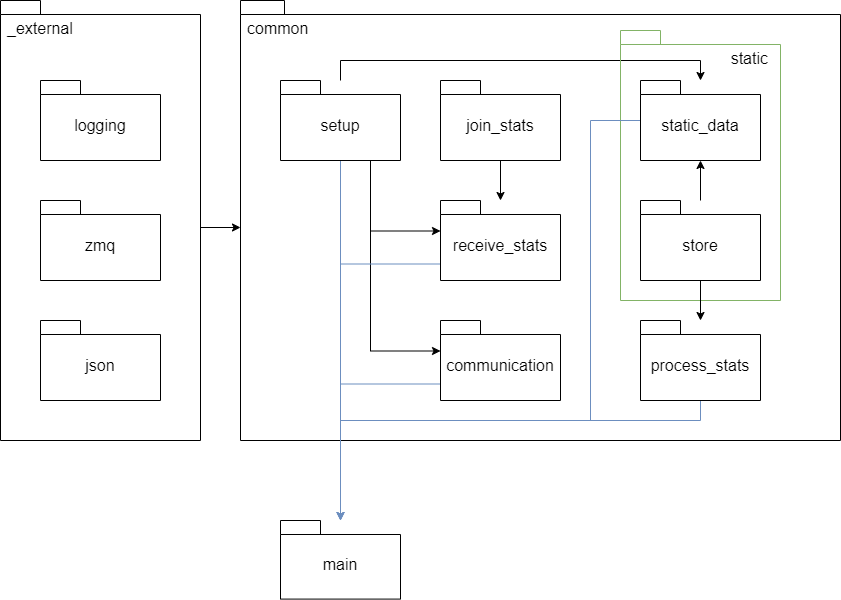

The diagram above was exported from draw.io. Its source (the exported page's mxGraphModel, read from the mxfile embedded in the PNG):
<mxGraphModel dx="1408" dy="697" grid="1" gridSize="10" guides="0" tooltips="1" connect="1" arrows="1" fold="1" page="1" pageScale="1" pageWidth="827" pageHeight="1169" math="0" shadow="0">
  <root>
    <mxCell id="0" />
    <mxCell id="1" parent="0" />
    <mxCell id="z8O1fECAa1LJ7nwOgP4G-1" value="common" style="shape=folder;fontStyle=0;spacingTop=12;tabWidth=40;tabHeight=14;tabPosition=left;html=1;whiteSpace=wrap;fontSize=16;align=left;horizontal=1;verticalAlign=top;spacingLeft=5;fillColor=none;container=0;" parent="1" vertex="1">
      <mxGeometry x="80" y="80" width="600" height="440" as="geometry" />
    </mxCell>
    <mxCell id="ByWHejSxXhBabi4QXZ14-10" style="edgeStyle=orthogonalEdgeStyle;rounded=0;orthogonalLoop=1;jettySize=auto;html=1;fillColor=#dae8fc;strokeColor=#6c8ebf;" parent="1" source="z8O1fECAa1LJ7nwOgP4G-6" target="z8O1fECAa1LJ7nwOgP4G-12" edge="1">
      <mxGeometry relative="1" as="geometry" />
    </mxCell>
    <mxCell id="ByWHejSxXhBabi4QXZ14-14" style="edgeStyle=orthogonalEdgeStyle;rounded=0;orthogonalLoop=1;jettySize=auto;html=1;exitX=0.75;exitY=1;exitDx=0;exitDy=0;exitPerimeter=0;entryX=0;entryY=0;entryDx=0;entryDy=30.5;entryPerimeter=0;" parent="1" source="z8O1fECAa1LJ7nwOgP4G-6" target="ByWHejSxXhBabi4QXZ14-5" edge="1">
      <mxGeometry relative="1" as="geometry" />
    </mxCell>
    <mxCell id="ByWHejSxXhBabi4QXZ14-17" style="edgeStyle=orthogonalEdgeStyle;rounded=0;orthogonalLoop=1;jettySize=auto;html=1;exitX=0.75;exitY=1;exitDx=0;exitDy=0;exitPerimeter=0;entryX=0;entryY=0;entryDx=0;entryDy=30.5;entryPerimeter=0;" parent="1" source="z8O1fECAa1LJ7nwOgP4G-6" target="ByWHejSxXhBabi4QXZ14-2" edge="1">
      <mxGeometry relative="1" as="geometry" />
    </mxCell>
    <mxCell id="ByWHejSxXhBabi4QXZ14-21" style="edgeStyle=orthogonalEdgeStyle;rounded=0;orthogonalLoop=1;jettySize=auto;html=1;" parent="1" source="z8O1fECAa1LJ7nwOgP4G-6" target="ByWHejSxXhBabi4QXZ14-6" edge="1">
      <mxGeometry relative="1" as="geometry">
        <Array as="points">
          <mxPoint x="180" y="140" />
          <mxPoint x="540" y="140" />
        </Array>
      </mxGeometry>
    </mxCell>
    <mxCell id="z8O1fECAa1LJ7nwOgP4G-6" value="setup" style="shape=folder;fontStyle=0;spacingTop=10;tabWidth=40;tabHeight=14;tabPosition=left;html=1;whiteSpace=wrap;fontSize=16;" parent="1" vertex="1">
      <mxGeometry x="120" y="160" width="120" height="80" as="geometry" />
    </mxCell>
    <mxCell id="ByWHejSxXhBabi4QXZ14-24" style="edgeStyle=orthogonalEdgeStyle;rounded=0;orthogonalLoop=1;jettySize=auto;html=1;exitX=0;exitY=0;exitDx=200;exitDy=227;exitPerimeter=0;entryX=0;entryY=0;entryDx=0;entryDy=227;entryPerimeter=0;" parent="1" source="z8O1fECAa1LJ7nwOgP4G-8" target="z8O1fECAa1LJ7nwOgP4G-1" edge="1">
      <mxGeometry relative="1" as="geometry" />
    </mxCell>
    <mxCell id="z8O1fECAa1LJ7nwOgP4G-8" value="_external" style="shape=folder;fontStyle=0;spacingTop=12;tabWidth=40;tabHeight=14;tabPosition=left;html=1;whiteSpace=wrap;fontSize=16;align=left;horizontal=1;verticalAlign=top;spacingLeft=5;fillColor=none;" parent="1" vertex="1">
      <mxGeometry x="-160" y="80" width="200" height="440" as="geometry" />
    </mxCell>
    <mxCell id="z8O1fECAa1LJ7nwOgP4G-9" value="logging" style="shape=folder;fontStyle=0;spacingTop=10;tabWidth=40;tabHeight=14;tabPosition=left;html=1;whiteSpace=wrap;fontSize=16;" parent="1" vertex="1">
      <mxGeometry x="-120" y="160" width="120" height="80" as="geometry" />
    </mxCell>
    <mxCell id="z8O1fECAa1LJ7nwOgP4G-10" value="zmq" style="shape=folder;fontStyle=0;spacingTop=10;tabWidth=40;tabHeight=14;tabPosition=left;html=1;whiteSpace=wrap;fontSize=16;" parent="1" vertex="1">
      <mxGeometry x="-120" y="280" width="120" height="80" as="geometry" />
    </mxCell>
    <mxCell id="z8O1fECAa1LJ7nwOgP4G-11" value="json" style="shape=folder;fontStyle=0;spacingTop=10;tabWidth=40;tabHeight=14;tabPosition=left;html=1;whiteSpace=wrap;fontSize=16;" parent="1" vertex="1">
      <mxGeometry x="-120" y="400" width="120" height="80" as="geometry" />
    </mxCell>
    <mxCell id="z8O1fECAa1LJ7nwOgP4G-12" value="main" style="shape=folder;fontStyle=0;spacingTop=10;tabWidth=40;tabHeight=14;tabPosition=left;html=1;whiteSpace=wrap;fontSize=16;" parent="1" vertex="1">
      <mxGeometry x="120" y="599.9977192982456" width="120" height="78.59649122807016" as="geometry" />
    </mxCell>
    <mxCell id="ByWHejSxXhBabi4QXZ14-1" value="static" style="shape=folder;fontStyle=0;spacingTop=12;tabWidth=40;tabHeight=14;tabPosition=left;html=1;whiteSpace=wrap;fontSize=16;align=right;horizontal=1;verticalAlign=top;spacingLeft=5;fillColor=none;container=0;spacingRight=10;strokeColor=#82b366;" parent="1" vertex="1">
      <mxGeometry x="460" y="110" width="160" height="270" as="geometry" />
    </mxCell>
    <mxCell id="ByWHejSxXhBabi4QXZ14-19" style="edgeStyle=orthogonalEdgeStyle;rounded=0;orthogonalLoop=1;jettySize=auto;html=1;exitX=0;exitY=0;exitDx=0;exitDy=63.5;exitPerimeter=0;fillColor=#dae8fc;strokeColor=#6c8ebf;" parent="1" source="ByWHejSxXhBabi4QXZ14-2" target="z8O1fECAa1LJ7nwOgP4G-12" edge="1">
      <mxGeometry relative="1" as="geometry" />
    </mxCell>
    <mxCell id="ByWHejSxXhBabi4QXZ14-2" value="communication" style="shape=folder;fontStyle=0;spacingTop=10;tabWidth=40;tabHeight=14;tabPosition=left;html=1;whiteSpace=wrap;fontSize=16;" parent="1" vertex="1">
      <mxGeometry x="280" y="400" width="120" height="80" as="geometry" />
    </mxCell>
    <mxCell id="ByWHejSxXhBabi4QXZ14-11" style="edgeStyle=orthogonalEdgeStyle;rounded=0;orthogonalLoop=1;jettySize=auto;html=1;" parent="1" source="ByWHejSxXhBabi4QXZ14-3" target="ByWHejSxXhBabi4QXZ14-5" edge="1">
      <mxGeometry relative="1" as="geometry" />
    </mxCell>
    <mxCell id="ByWHejSxXhBabi4QXZ14-3" value="join_stats" style="shape=folder;fontStyle=0;spacingTop=10;tabWidth=40;tabHeight=14;tabPosition=left;html=1;whiteSpace=wrap;fontSize=16;" parent="1" vertex="1">
      <mxGeometry x="280" y="160" width="120" height="80" as="geometry" />
    </mxCell>
    <mxCell id="ByWHejSxXhBabi4QXZ14-22" style="edgeStyle=orthogonalEdgeStyle;rounded=0;orthogonalLoop=1;jettySize=auto;html=1;fillColor=#dae8fc;strokeColor=#6c8ebf;endArrow=none;endFill=0;" parent="1" source="ByWHejSxXhBabi4QXZ14-4" edge="1">
      <mxGeometry relative="1" as="geometry">
        <mxPoint x="180" y="510" as="targetPoint" />
        <Array as="points">
          <mxPoint x="540" y="500" />
          <mxPoint x="180" y="500" />
        </Array>
      </mxGeometry>
    </mxCell>
    <mxCell id="ByWHejSxXhBabi4QXZ14-4" value="process_stats" style="shape=folder;fontStyle=0;spacingTop=10;tabWidth=40;tabHeight=14;tabPosition=left;html=1;whiteSpace=wrap;fontSize=16;" parent="1" vertex="1">
      <mxGeometry x="480" y="400" width="120" height="80" as="geometry" />
    </mxCell>
    <mxCell id="ByWHejSxXhBabi4QXZ14-18" style="edgeStyle=orthogonalEdgeStyle;rounded=0;orthogonalLoop=1;jettySize=auto;html=1;exitX=0;exitY=0;exitDx=0;exitDy=63.5;exitPerimeter=0;fillColor=#dae8fc;strokeColor=#6c8ebf;" parent="1" source="ByWHejSxXhBabi4QXZ14-5" target="z8O1fECAa1LJ7nwOgP4G-12" edge="1">
      <mxGeometry relative="1" as="geometry" />
    </mxCell>
    <mxCell id="ByWHejSxXhBabi4QXZ14-5" value="receive_stats" style="shape=folder;fontStyle=0;spacingTop=10;tabWidth=40;tabHeight=14;tabPosition=left;html=1;whiteSpace=wrap;fontSize=16;" parent="1" vertex="1">
      <mxGeometry x="280" y="280" width="120" height="80" as="geometry" />
    </mxCell>
    <mxCell id="ByWHejSxXhBabi4QXZ14-23" style="edgeStyle=orthogonalEdgeStyle;rounded=0;orthogonalLoop=1;jettySize=auto;html=1;fillColor=#dae8fc;strokeColor=#6c8ebf;endArrow=none;endFill=0;" parent="1" source="ByWHejSxXhBabi4QXZ14-6" edge="1">
      <mxGeometry relative="1" as="geometry">
        <mxPoint x="440" y="500" as="targetPoint" />
        <Array as="points">
          <mxPoint x="430" y="200" />
          <mxPoint x="430" y="500" />
        </Array>
      </mxGeometry>
    </mxCell>
    <mxCell id="ByWHejSxXhBabi4QXZ14-6" value="static_data" style="shape=folder;fontStyle=0;spacingTop=10;tabWidth=40;tabHeight=14;tabPosition=left;html=1;whiteSpace=wrap;fontSize=16;" parent="1" vertex="1">
      <mxGeometry x="480" y="160" width="120" height="80" as="geometry" />
    </mxCell>
    <mxCell id="ByWHejSxXhBabi4QXZ14-16" style="edgeStyle=orthogonalEdgeStyle;rounded=0;orthogonalLoop=1;jettySize=auto;html=1;" parent="1" source="ByWHejSxXhBabi4QXZ14-7" target="ByWHejSxXhBabi4QXZ14-4" edge="1">
      <mxGeometry relative="1" as="geometry" />
    </mxCell>
    <mxCell id="ByWHejSxXhBabi4QXZ14-20" style="edgeStyle=orthogonalEdgeStyle;rounded=0;orthogonalLoop=1;jettySize=auto;html=1;" parent="1" source="ByWHejSxXhBabi4QXZ14-7" target="ByWHejSxXhBabi4QXZ14-6" edge="1">
      <mxGeometry relative="1" as="geometry" />
    </mxCell>
    <mxCell id="ByWHejSxXhBabi4QXZ14-7" value="store" style="shape=folder;fontStyle=0;spacingTop=10;tabWidth=40;tabHeight=14;tabPosition=left;html=1;whiteSpace=wrap;fontSize=16;" parent="1" vertex="1">
      <mxGeometry x="480" y="280" width="120" height="80" as="geometry" />
    </mxCell>
  </root>
</mxGraphModel>